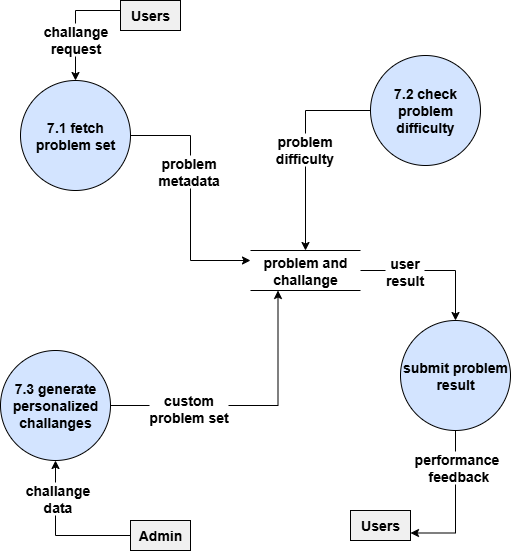

The diagram above was exported from draw.io. Its source (the exported page's mxGraphModel, read from the mxfile embedded in the PNG):
<mxGraphModel dx="1272" dy="431" grid="1" gridSize="10" guides="1" tooltips="1" connect="1" arrows="1" fold="1" page="0" pageScale="1" pageWidth="850" pageHeight="1100" math="0" shadow="0">
  <root>
    <mxCell id="0" />
    <mxCell id="1" parent="0" />
    <mxCell id="2I5cUy28w9yH2xjhhlh5-13" style="edgeStyle=orthogonalEdgeStyle;rounded=0;orthogonalLoop=1;jettySize=auto;html=1;fontSize=14;fontStyle=1" parent="1" source="2I5cUy28w9yH2xjhhlh5-1" target="2I5cUy28w9yH2xjhhlh5-5" edge="1">
      <mxGeometry relative="1" as="geometry" />
    </mxCell>
    <mxCell id="2I5cUy28w9yH2xjhhlh5-14" value="user&lt;div&gt;result&lt;/div&gt;" style="edgeLabel;html=1;align=center;verticalAlign=middle;resizable=0;points=[];fontSize=14;fontStyle=1" parent="2I5cUy28w9yH2xjhhlh5-13" connectable="0" vertex="1">
      <mxGeometry x="-0.4081" relative="1" as="geometry">
        <mxPoint as="offset" />
      </mxGeometry>
    </mxCell>
    <mxCell id="2I5cUy28w9yH2xjhhlh5-1" value="problem and challange" style="shape=partialRectangle;whiteSpace=wrap;html=1;left=0;right=0;fillColor=none;fontSize=14;fontStyle=1" parent="1" vertex="1">
      <mxGeometry x="140" y="250" width="110" height="40" as="geometry" />
    </mxCell>
    <mxCell id="2I5cUy28w9yH2xjhhlh5-11" style="edgeStyle=orthogonalEdgeStyle;rounded=0;orthogonalLoop=1;jettySize=auto;html=1;entryX=0.25;entryY=1;entryDx=0;entryDy=0;fontSize=14;fontStyle=1" parent="1" source="2I5cUy28w9yH2xjhhlh5-2" target="2I5cUy28w9yH2xjhhlh5-1" edge="1">
      <mxGeometry relative="1" as="geometry" />
    </mxCell>
    <mxCell id="2I5cUy28w9yH2xjhhlh5-21" value="custom&lt;div&gt;problem set&lt;/div&gt;" style="edgeLabel;html=1;align=center;verticalAlign=middle;resizable=0;points=[];fontSize=14;fontStyle=1" parent="2I5cUy28w9yH2xjhhlh5-11" connectable="0" vertex="1">
      <mxGeometry x="-0.4567" y="-2" relative="1" as="geometry">
        <mxPoint as="offset" />
      </mxGeometry>
    </mxCell>
    <mxCell id="2I5cUy28w9yH2xjhhlh5-2" value="7.3 generate personalized&lt;div&gt;challanges&lt;/div&gt;" style="ellipse;whiteSpace=wrap;html=1;aspect=fixed;fillColor=#D3E4FF;fontSize=14;fontStyle=1" parent="1" vertex="1">
      <mxGeometry x="-110" y="350" width="110" height="110" as="geometry" />
    </mxCell>
    <mxCell id="2I5cUy28w9yH2xjhhlh5-10" style="edgeStyle=orthogonalEdgeStyle;rounded=0;orthogonalLoop=1;jettySize=auto;html=1;entryX=0;entryY=0.25;entryDx=0;entryDy=0;fontSize=14;fontStyle=1" parent="1" source="2I5cUy28w9yH2xjhhlh5-3" target="2I5cUy28w9yH2xjhhlh5-1" edge="1">
      <mxGeometry relative="1" as="geometry" />
    </mxCell>
    <mxCell id="2I5cUy28w9yH2xjhhlh5-23" value="problem&lt;div&gt;metadata&lt;/div&gt;" style="edgeLabel;html=1;align=center;verticalAlign=middle;resizable=0;points=[];fontSize=14;fontStyle=1" parent="2I5cUy28w9yH2xjhhlh5-10" connectable="0" vertex="1">
      <mxGeometry x="-0.2256" y="-3" relative="1" as="geometry">
        <mxPoint as="offset" />
      </mxGeometry>
    </mxCell>
    <mxCell id="2I5cUy28w9yH2xjhhlh5-3" value="7.1 fetch problem set" style="ellipse;whiteSpace=wrap;html=1;aspect=fixed;fillColor=#D3E4FF;fontSize=14;fontStyle=1" parent="1" vertex="1">
      <mxGeometry x="-90" y="80" width="110" height="110" as="geometry" />
    </mxCell>
    <mxCell id="2I5cUy28w9yH2xjhhlh5-12" style="edgeStyle=orthogonalEdgeStyle;rounded=0;orthogonalLoop=1;jettySize=auto;html=1;fontSize=14;fontStyle=1" parent="1" source="2I5cUy28w9yH2xjhhlh5-4" target="2I5cUy28w9yH2xjhhlh5-1" edge="1">
      <mxGeometry relative="1" as="geometry" />
    </mxCell>
    <mxCell id="2I5cUy28w9yH2xjhhlh5-15" value="problem&lt;div&gt;difficulty&lt;/div&gt;" style="edgeLabel;html=1;align=center;verticalAlign=middle;resizable=0;points=[];fontSize=14;fontStyle=1" parent="2I5cUy28w9yH2xjhhlh5-12" connectable="0" vertex="1">
      <mxGeometry x="0.0073" y="-2" relative="1" as="geometry">
        <mxPoint as="offset" />
      </mxGeometry>
    </mxCell>
    <mxCell id="2I5cUy28w9yH2xjhhlh5-4" value="7.2 check problem difficulty" style="ellipse;whiteSpace=wrap;html=1;aspect=fixed;fillColor=#D3E4FF;fontSize=14;fontStyle=1" parent="1" vertex="1">
      <mxGeometry x="260" y="55" width="110" height="110" as="geometry" />
    </mxCell>
    <mxCell id="2I5cUy28w9yH2xjhhlh5-19" style="edgeStyle=orthogonalEdgeStyle;rounded=0;orthogonalLoop=1;jettySize=auto;html=1;entryX=1;entryY=0.75;entryDx=0;entryDy=0;fontSize=14;fontStyle=1" parent="1" source="2I5cUy28w9yH2xjhhlh5-5" target="2I5cUy28w9yH2xjhhlh5-8" edge="1">
      <mxGeometry relative="1" as="geometry" />
    </mxCell>
    <mxCell id="2I5cUy28w9yH2xjhhlh5-20" value="performance&lt;div&gt;&amp;nbsp;feedback&lt;/div&gt;" style="edgeLabel;html=1;align=center;verticalAlign=middle;resizable=0;points=[];fontSize=14;fontStyle=1" parent="2I5cUy28w9yH2xjhhlh5-19" connectable="0" vertex="1">
      <mxGeometry x="-0.5111" relative="1" as="geometry">
        <mxPoint as="offset" />
      </mxGeometry>
    </mxCell>
    <mxCell id="2I5cUy28w9yH2xjhhlh5-5" value="submit problem&lt;div&gt;result&lt;/div&gt;" style="ellipse;whiteSpace=wrap;html=1;aspect=fixed;fillColor=#D3E4FF;fontSize=14;fontStyle=1" parent="1" vertex="1">
      <mxGeometry x="290" y="320" width="110" height="110" as="geometry" />
    </mxCell>
    <mxCell id="2I5cUy28w9yH2xjhhlh5-9" style="edgeStyle=orthogonalEdgeStyle;rounded=0;orthogonalLoop=1;jettySize=auto;html=1;fontSize=14;fontStyle=1" parent="1" source="2I5cUy28w9yH2xjhhlh5-6" target="2I5cUy28w9yH2xjhhlh5-3" edge="1">
      <mxGeometry relative="1" as="geometry">
        <Array as="points">
          <mxPoint x="-35" y="10" />
        </Array>
      </mxGeometry>
    </mxCell>
    <mxCell id="2I5cUy28w9yH2xjhhlh5-22" value="challange&lt;div&gt;request&lt;/div&gt;" style="edgeLabel;html=1;align=center;verticalAlign=middle;resizable=0;points=[];fontSize=14;fontStyle=1" parent="2I5cUy28w9yH2xjhhlh5-9" connectable="0" vertex="1">
      <mxGeometry x="0.2715" y="-1" relative="1" as="geometry">
        <mxPoint as="offset" />
      </mxGeometry>
    </mxCell>
    <mxCell id="2I5cUy28w9yH2xjhhlh5-6" value="Users" style="rounded=0;whiteSpace=wrap;html=1;fillColor=#F0F0F0;fontSize=14;fontStyle=1" parent="1" vertex="1">
      <mxGeometry x="10" width="60" height="30" as="geometry" />
    </mxCell>
    <mxCell id="2I5cUy28w9yH2xjhhlh5-17" style="edgeStyle=orthogonalEdgeStyle;rounded=0;orthogonalLoop=1;jettySize=auto;html=1;entryX=0.5;entryY=1;entryDx=0;entryDy=0;fontSize=14;fontStyle=1" parent="1" source="2I5cUy28w9yH2xjhhlh5-7" target="2I5cUy28w9yH2xjhhlh5-2" edge="1">
      <mxGeometry relative="1" as="geometry" />
    </mxCell>
    <mxCell id="2I5cUy28w9yH2xjhhlh5-18" value="challange&lt;div&gt;data&lt;/div&gt;" style="edgeLabel;html=1;align=center;verticalAlign=middle;resizable=0;points=[];fontSize=14;fontStyle=1" parent="2I5cUy28w9yH2xjhhlh5-17" connectable="0" vertex="1">
      <mxGeometry x="0.5113" y="-1" relative="1" as="geometry">
        <mxPoint as="offset" />
      </mxGeometry>
    </mxCell>
    <mxCell id="2I5cUy28w9yH2xjhhlh5-7" value="Admin" style="rounded=0;whiteSpace=wrap;html=1;fillColor=#F0F0F0;fontSize=14;fontStyle=1" parent="1" vertex="1">
      <mxGeometry x="20" y="520" width="60" height="30" as="geometry" />
    </mxCell>
    <mxCell id="2I5cUy28w9yH2xjhhlh5-8" value="Users" style="rounded=0;whiteSpace=wrap;html=1;fillColor=#F0F0F0;fontSize=14;fontStyle=1" parent="1" vertex="1">
      <mxGeometry x="240" y="510" width="60" height="30" as="geometry" />
    </mxCell>
  </root>
</mxGraphModel>